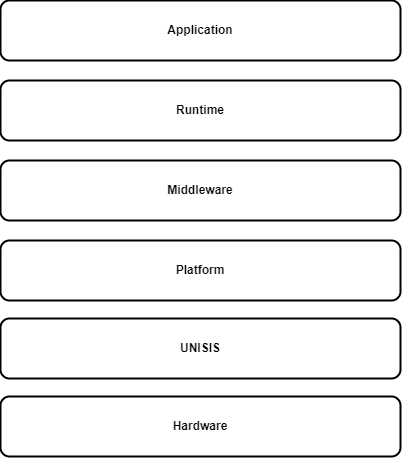

The diagram above was exported from draw.io. Its source (the exported page's mxGraphModel, read from the mxfile embedded in the PNG):
<mxGraphModel dx="1362" dy="1101" grid="1" gridSize="10" guides="1" tooltips="1" connect="1" arrows="1" fold="1" page="1" pageScale="1" pageWidth="1169" pageHeight="827" math="0" shadow="0">
  <root>
    <mxCell id="0" />
    <mxCell id="1" parent="0" />
    <mxCell id="2P-mBLLT9lJV8t2Br-QW-2" value="Platform" style="rounded=1;whiteSpace=wrap;html=1;strokeWidth=2;fontSize=12;fontStyle=1" parent="1" vertex="1">
      <mxGeometry x="385" y="426" width="400" height="60" as="geometry" />
    </mxCell>
    <mxCell id="2P-mBLLT9lJV8t2Br-QW-3" value="Middleware" style="rounded=1;whiteSpace=wrap;html=1;strokeWidth=2;fontSize=12;fontStyle=1" parent="1" vertex="1">
      <mxGeometry x="385" y="346" width="400" height="60" as="geometry" />
    </mxCell>
    <mxCell id="2P-mBLLT9lJV8t2Br-QW-4" value="Runtime" style="rounded=1;whiteSpace=wrap;html=1;strokeWidth=2;fontSize=12;fontStyle=1" parent="1" vertex="1">
      <mxGeometry x="385" y="266" width="400" height="60" as="geometry" />
    </mxCell>
    <mxCell id="2P-mBLLT9lJV8t2Br-QW-5" value="Application" style="rounded=1;whiteSpace=wrap;html=1;strokeWidth=2;fontSize=12;fontStyle=1" parent="1" vertex="1">
      <mxGeometry x="385" y="186" width="400" height="60" as="geometry" />
    </mxCell>
    <mxCell id="bl7G_fuwF6wqDVCFphrH-1" value="UNISIS" style="rounded=1;whiteSpace=wrap;html=1;strokeWidth=2;fontSize=12;fontStyle=1" vertex="1" parent="1">
      <mxGeometry x="385" y="504" width="400" height="60" as="geometry" />
    </mxCell>
    <mxCell id="bl7G_fuwF6wqDVCFphrH-2" value="Hardware" style="rounded=1;whiteSpace=wrap;html=1;strokeWidth=2;fontSize=12;fontStyle=1" vertex="1" parent="1">
      <mxGeometry x="385" y="582" width="400" height="60" as="geometry" />
    </mxCell>
  </root>
</mxGraphModel>